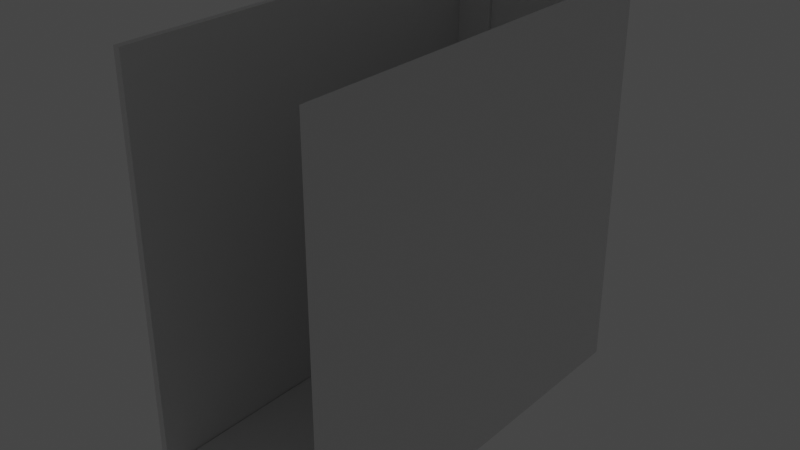 # Source: expressionism.blend  (saved by Blender 2.93.21; exported with 4.5.12 LTS)
import bpy
from mathutils import Matrix  # noqa: F401  (used for matrix-valued properties, if any)

bpy.ops.wm.read_factory_settings(use_empty=True)
scene = bpy.context.scene
scene.name = 'Scene'

# ---- collections
col_collection = bpy.data.collections.new('Collection'); scene.collection.children.link(col_collection)

# ---- materials (node trees are filled in below, after node groups)
mat_material = bpy.data.materials.new('Material')
mat_material.alpha_threshold = 0.0
mat_material.use_transparent_shadow = False
mat_material.line_color = (0.0, 0.0, 0.0, 1.0)

# ---- material node trees
mat_material.use_nodes = True; mat_material.node_tree.nodes.clear()
_N = mat_material.node_tree.nodes; _L = mat_material.node_tree.links
n0 = _N.new('ShaderNodeOutputMaterial'); n0.name = 'Material Output'; n0.location = (300, 300)
n1 = _N.new('ShaderNodeBsdfPrincipled'); n1.name = 'Principled BSDF'; n1.location = (10, 300)
n1.distribution = 'GGX'
n1.subsurface_method = 'BURLEY'
n1.inputs[2].default_value = 0.4
n1.inputs[3].default_value = 1.45
n1.inputs[27].default_value = (0.0, 0.0, 0.0, 1.0)
n1.inputs[28].default_value = 1.0
_L.new(n1.outputs[0], n0.inputs[0])
n0.is_active_output = True

# ---- world
world_world = bpy.data.worlds.new('World'); scene.world = world_world
world_world.use_nodes = True; world_world.node_tree.nodes.clear()
_N = world_world.node_tree.nodes; _L = world_world.node_tree.links
n0 = _N.new('ShaderNodeOutputWorld'); n0.name = 'World Output'; n0.location = (300, 300)
n1 = _N.new('ShaderNodeBackground'); n1.name = 'Background'; n1.location = (10, 300)
n1.inputs[0].default_value = (0.05088, 0.05088, 0.05088, 1.0)
_L.new(n1.outputs[0], n0.inputs[0])
n0.is_active_output = True
world_world.color = (0.05088, 0.05088, 0.05088)
world_world.use_sun_shadow = False
world_world.sun_shadow_jitter_overblur = 0.0

# ---- lights
light_point = bpy.data.lights.new('Point', 'POINT')
light_point.transmission_factor = 0.0
light_point.shadow_soft_size = 0.25
light_point.shadow_maximum_resolution = 0.006
light_point.use_absolute_resolution = True
light_point_001 = bpy.data.lights.new('Point.001', 'POINT')
light_point_001.transmission_factor = 0.0
light_point_001.shadow_soft_size = 0.25
light_point_001.shadow_maximum_resolution = 0.006
light_point_001.use_absolute_resolution = True
light_point_002 = bpy.data.lights.new('Point.002', 'POINT')
light_point_002.transmission_factor = 0.0
light_point_002.shadow_soft_size = 0.25
light_point_002.shadow_maximum_resolution = 0.006
light_point_002.use_absolute_resolution = True
light_point_003 = bpy.data.lights.new('Point.003', 'POINT')
light_point_003.transmission_factor = 0.0
light_point_003.shadow_soft_size = 0.25
light_point_003.shadow_maximum_resolution = 0.006
light_point_003.use_absolute_resolution = True

# ---- meshes
me_cube = bpy.data.meshes.new('Cube')
me_cube.from_pydata([(1.0, 1.0, 1.0), (1.0, 1.0, -1.0), (1.0, -1.0, 1.0), (1.0, -1.0, -1.0), (-1.0, 1.0, 1.0), (-1.0, 1.0, -1.0), (-1.0, -1.0, 1.0), (-1.0, -1.0, -1.0)], [], [(0, 4, 6, 2), (3, 2, 6, 7), (7, 6, 4, 5), (5, 1, 3, 7), (1, 0, 2, 3), (5, 4, 0, 1)])
_uv = me_cube.uv_layers.new(name='UVMap')
_uv.uv.foreach_set('vector', [0.625, 0.5, 0.875, 0.5, 0.875, 0.75, 0.625, 0.75, 0.375, 0.75, 0.625, 0.75, 0.625, 1.0, 0.375, 1.0, 0.375, 0.0, 0.625, 0.0, 0.625, 0.25, 0.375, 0.25, 0.125, 0.5, 0.375, 0.5, 0.375, 0.75, 0.125, 0.75, 0.375, 0.5, 0.625, 0.5, 0.625, 0.75, 0.375, 0.75, 0.375, 0.25, 0.625, 0.25, 0.625, 0.5, 0.375, 0.5])
me_cube.materials.append(mat_material)
me_cube.use_remesh_preserve_volume = False
me_cube.use_remesh_preserve_attributes = False
me_cube.use_mirror_vertex_groups = False
me_cube.update()
me_cube_003 = bpy.data.meshes.new('Cube.003')
me_cube_003.from_pydata([(1.0, 1.0, 1.0), (1.0, 1.0, -1.0), (1.0, -1.0, 1.0), (1.0, -1.0, -1.0), (-1.0, 1.0, 1.0), (-1.0, 1.0, -1.0), (-1.0, -1.0, 1.0), (-1.0, -1.0, -1.0)], [], [(0, 4, 6, 2), (3, 2, 6, 7), (7, 6, 4, 5), (5, 1, 3, 7), (1, 0, 2, 3), (5, 4, 0, 1)])
_uv = me_cube_003.uv_layers.new(name='UVMap')
_uv.uv.foreach_set('vector', [0.625, 0.5, 0.875, 0.5, 0.875, 0.75, 0.625, 0.75, 0.375, 0.75, 0.625, 0.75, 0.625, 1.0, 0.375, 1.0, 0.375, 0.0, 0.625, 0.0, 0.625, 0.25, 0.375, 0.25, 0.125, 0.5, 0.375, 0.5, 0.375, 0.75, 0.125, 0.75, 0.375, 0.5, 0.625, 0.5, 0.625, 0.75, 0.375, 0.75, 0.375, 0.25, 0.625, 0.25, 0.625, 0.5, 0.375, 0.5])
me_cube_003.materials.append(mat_material)
me_cube_003.use_remesh_preserve_volume = False
me_cube_003.use_remesh_preserve_attributes = False
me_cube_003.use_mirror_vertex_groups = False
me_cube_003.update()
me_cube_004 = bpy.data.meshes.new('Cube.004')
me_cube_004.from_pydata([(1.0, 1.0, 1.0), (1.0, 1.0, -1.0), (1.0, -1.0, 1.0), (1.0, -1.0, -1.0), (-1.0, 1.0, 1.0), (-1.0, 1.0, -1.0), (-1.0, -1.0, 1.0), (-1.0, -1.0, -1.0)], [], [(0, 4, 6, 2), (3, 2, 6, 7), (7, 6, 4, 5), (5, 1, 3, 7), (1, 0, 2, 3), (5, 4, 0, 1)])
_uv = me_cube_004.uv_layers.new(name='UVMap')
_uv.uv.foreach_set('vector', [0.625, 0.5, 0.875, 0.5, 0.875, 0.75, 0.625, 0.75, 0.375, 0.75, 0.625, 0.75, 0.625, 1.0, 0.375, 1.0, 0.375, 0.0, 0.625, 0.0, 0.625, 0.25, 0.375, 0.25, 0.125, 0.5, 0.375, 0.5, 0.375, 0.75, 0.125, 0.75, 0.375, 0.5, 0.625, 0.5, 0.625, 0.75, 0.375, 0.75, 0.375, 0.25, 0.625, 0.25, 0.625, 0.5, 0.375, 0.5])
me_cube_004.materials.append(mat_material)
me_cube_004.use_remesh_preserve_volume = False
me_cube_004.use_remesh_preserve_attributes = False
me_cube_004.use_mirror_vertex_groups = False
me_cube_004.update()
me_cube_005 = bpy.data.meshes.new('Cube.005')
me_cube_005.from_pydata([(1.0, 1.0, 1.0), (1.0, 1.0, -1.0), (1.0, -1.0, 1.0), (1.0, -1.0, -1.0), (-1.0, 1.0, 1.0), (-1.0, 1.0, -1.0), (-1.0, -1.0, 1.0), (-1.0, -1.0, -1.0)], [], [(0, 4, 6, 2), (3, 2, 6, 7), (7, 6, 4, 5), (5, 1, 3, 7), (1, 0, 2, 3), (5, 4, 0, 1)])
_uv = me_cube_005.uv_layers.new(name='UVMap')
_uv.uv.foreach_set('vector', [0.625, 0.5, 0.875, 0.5, 0.875, 0.75, 0.625, 0.75, 0.375, 0.75, 0.625, 0.75, 0.625, 1.0, 0.375, 1.0, 0.375, 0.0, 0.625, 0.0, 0.625, 0.25, 0.375, 0.25, 0.125, 0.5, 0.375, 0.5, 0.375, 0.75, 0.125, 0.75, 0.375, 0.5, 0.625, 0.5, 0.625, 0.75, 0.375, 0.75, 0.375, 0.25, 0.625, 0.25, 0.625, 0.5, 0.375, 0.5])
me_cube_005.materials.append(mat_material)
me_cube_005.use_remesh_preserve_volume = False
me_cube_005.use_remesh_preserve_attributes = False
me_cube_005.use_mirror_vertex_groups = False
me_cube_005.update()
me_cube_006 = bpy.data.meshes.new('Cube.006')
me_cube_006.from_pydata([(1.0, 1.0, 1.0), (1.0, 1.0, -1.0), (1.0, -1.0, 1.0), (1.0, -1.0, -1.0), (-1.0, 1.0, 1.0), (-1.0, 1.0, -1.0), (-1.0, -1.0, 1.0), (-1.0, -1.0, -1.0)], [], [(0, 4, 6, 2), (3, 2, 6, 7), (7, 6, 4, 5), (5, 1, 3, 7), (1, 0, 2, 3), (5, 4, 0, 1)])
_uv = me_cube_006.uv_layers.new(name='UVMap')
_uv.uv.foreach_set('vector', [0.625, 0.5, 0.875, 0.5, 0.875, 0.75, 0.625, 0.75, 0.375, 0.75, 0.625, 0.75, 0.625, 1.0, 0.375, 1.0, 0.375, 0.0, 0.625, 0.0, 0.625, 0.25, 0.375, 0.25, 0.125, 0.5, 0.375, 0.5, 0.375, 0.75, 0.125, 0.75, 0.375, 0.5, 0.625, 0.5, 0.625, 0.75, 0.375, 0.75, 0.375, 0.25, 0.625, 0.25, 0.625, 0.5, 0.375, 0.5])
me_cube_006.materials.append(mat_material)
me_cube_006.use_remesh_preserve_volume = False
me_cube_006.use_remesh_preserve_attributes = False
me_cube_006.use_mirror_vertex_groups = False
me_cube_006.update()
me_cube_007 = bpy.data.meshes.new('Cube.007')
me_cube_007.from_pydata([(1.0, 1.0, 1.0), (1.0, 1.0, -1.0), (1.0, -1.0, 1.0), (1.0, -1.0, -1.0), (-1.0, 1.0, 1.0), (-1.0, 1.0, -1.0), (-1.0, -1.0, 1.0), (-1.0, -1.0, -1.0)], [], [(0, 4, 6, 2), (3, 2, 6, 7), (7, 6, 4, 5), (5, 1, 3, 7), (1, 0, 2, 3), (5, 4, 0, 1)])
_uv = me_cube_007.uv_layers.new(name='UVMap')
_uv.uv.foreach_set('vector', [0.625, 0.5, 0.875, 0.5, 0.875, 0.75, 0.625, 0.75, 0.375, 0.75, 0.625, 0.75, 0.625, 1.0, 0.375, 1.0, 0.375, 0.0, 0.625, 0.0, 0.625, 0.25, 0.375, 0.25, 0.125, 0.5, 0.375, 0.5, 0.375, 0.75, 0.125, 0.75, 0.375, 0.5, 0.625, 0.5, 0.625, 0.75, 0.375, 0.75, 0.375, 0.25, 0.625, 0.25, 0.625, 0.5, 0.375, 0.5])
me_cube_007.materials.append(mat_material)
me_cube_007.use_remesh_preserve_volume = False
me_cube_007.use_remesh_preserve_attributes = False
me_cube_007.use_mirror_vertex_groups = False
me_cube_007.update()
me_cube_008 = bpy.data.meshes.new('Cube.008')
me_cube_008.from_pydata([(1.0, 1.0, 1.0), (1.0, 1.0, -1.0), (1.0, -1.0, 1.0), (1.0, -1.0, -1.0), (-1.0, 1.0, 1.0), (-1.0, 1.0, -1.0), (-1.0, -1.0, 1.0), (-1.0, -1.0, -1.0)], [], [(0, 4, 6, 2), (3, 2, 6, 7), (7, 6, 4, 5), (5, 1, 3, 7), (1, 0, 2, 3), (5, 4, 0, 1)])
_uv = me_cube_008.uv_layers.new(name='UVMap')
_uv.uv.foreach_set('vector', [0.625, 0.5, 0.875, 0.5, 0.875, 0.75, 0.625, 0.75, 0.375, 0.75, 0.625, 0.75, 0.625, 1.0, 0.375, 1.0, 0.375, 0.0, 0.625, 0.0, 0.625, 0.25, 0.375, 0.25, 0.125, 0.5, 0.375, 0.5, 0.375, 0.75, 0.125, 0.75, 0.375, 0.5, 0.625, 0.5, 0.625, 0.75, 0.375, 0.75, 0.375, 0.25, 0.625, 0.25, 0.625, 0.5, 0.375, 0.5])
me_cube_008.materials.append(mat_material)
me_cube_008.use_remesh_preserve_volume = False
me_cube_008.use_remesh_preserve_attributes = False
me_cube_008.use_mirror_vertex_groups = False
me_cube_008.update()
me_cube_011 = bpy.data.meshes.new('Cube.011')
me_cube_011.from_pydata([(1.0, 1.0, 1.0), (1.0, 1.0, -1.0), (1.0, -1.0, 1.0), (1.0, -1.0, -1.0), (-1.0, 1.0, 1.0), (-1.0, 1.0, -1.0), (-1.0, -1.0, 1.0), (-1.0, -1.0, -1.0)], [], [(0, 4, 6, 2), (3, 2, 6, 7), (7, 6, 4, 5), (5, 1, 3, 7), (1, 0, 2, 3), (5, 4, 0, 1)])
_uv = me_cube_011.uv_layers.new(name='UVMap')
_uv.uv.foreach_set('vector', [0.625, 0.5, 0.875, 0.5, 0.875, 0.75, 0.625, 0.75, 0.375, 0.75, 0.625, 0.75, 0.625, 1.0, 0.375, 1.0, 0.375, 0.0, 0.625, 0.0, 0.625, 0.25, 0.375, 0.25, 0.125, 0.5, 0.375, 0.5, 0.375, 0.75, 0.125, 0.75, 0.375, 0.5, 0.625, 0.5, 0.625, 0.75, 0.375, 0.75, 0.375, 0.25, 0.625, 0.25, 0.625, 0.5, 0.375, 0.5])
me_cube_011.materials.append(mat_material)
me_cube_011.use_remesh_preserve_volume = False
me_cube_011.use_remesh_preserve_attributes = False
me_cube_011.use_mirror_vertex_groups = False
me_cube_011.update()

# ---- objects
ob_obj_box = bpy.data.objects.new('obj_box', me_cube)
ob_obj_box_001 = bpy.data.objects.new('obj_box.001', me_cube_003)
ob_obj_box_002 = bpy.data.objects.new('obj_box.002', me_cube_004)
ob_obj_box_003 = bpy.data.objects.new('obj_box.003', me_cube_005)
ob_obj_box_004 = bpy.data.objects.new('obj_box.004', me_cube_006)
ob_obj_box_005 = bpy.data.objects.new('obj_box.005', me_cube_007)
ob_obj_box_006 = bpy.data.objects.new('obj_box.006', me_cube_008)
ob_obj_box_007 = bpy.data.objects.new('obj_box.007', me_cube_011)
ob_light = bpy.data.objects.new('light', light_point)
ob_light_001 = bpy.data.objects.new('light.001', light_point_001)
ob_light_002 = bpy.data.objects.new('light.002', light_point_002)
ob_light_003 = bpy.data.objects.new('light.003', light_point_003)

# ---- transforms, parenting, visibility, modifiers, constraints
ob_obj_box.location = (248.6, -393.0, -386.7)
ob_obj_box.scale = (8.832, 539.9, 516.2)
ob_obj_box.lock_rotations_4d = False
ob_obj_box.empty_display_type = 'ARROWS'
ob_obj_box.lineart.crease_threshold = 0.0
ob_obj_box_001.location = (-248.6, -393.0, -386.7)
ob_obj_box_001.scale = (8.832, 539.9, 516.2)
ob_obj_box_001.lock_rotations_4d = False
ob_obj_box_001.empty_display_type = 'ARROWS'
ob_obj_box_001.lineart.crease_threshold = 0.0
ob_obj_box_002.location = (-0.01668, 159.0, -386.7)
ob_obj_box_002.scale = (140.2, 5.428, 516.2)
ob_obj_box_002.lock_rotations_4d = False
ob_obj_box_002.empty_display_type = 'ARROWS'
ob_obj_box_002.lineart.crease_threshold = 0.0
ob_obj_box_003.location = (146.7, 149.6, -386.7)
ob_obj_box_003.scale = (6.471, 5.428, 516.2)
ob_obj_box_003.lock_rotations_4d = False
ob_obj_box_003.empty_display_type = 'ARROWS'
ob_obj_box_003.lineart.crease_threshold = 0.0
ob_obj_box_004.location = (-147.4, 149.6, -386.7)
ob_obj_box_004.scale = (6.471, 5.428, 516.2)
ob_obj_box_004.lock_rotations_4d = False
ob_obj_box_004.empty_display_type = 'ARROWS'
ob_obj_box_004.lineart.crease_threshold = 0.0
ob_obj_box_005.location = (196.1, 153.0, -386.7)
ob_obj_box_005.scale = (51.0, 5.428, 516.2)
ob_obj_box_005.lock_rotations_4d = False
ob_obj_box_005.empty_display_type = 'ARROWS'
ob_obj_box_005.lineart.crease_threshold = 0.0
ob_obj_box_006.location = (-197.5, 153.0, -386.7)
ob_obj_box_006.scale = (51.0, 5.428, 516.2)
ob_obj_box_006.lock_rotations_4d = False
ob_obj_box_006.empty_display_type = 'ARROWS'
ob_obj_box_006.lineart.crease_threshold = 0.0
ob_obj_box_007.location = (0.0, -369.9, -893.9)
ob_obj_box_007.scale = (237.9, 516.2, 13.69)
ob_obj_box_007.lock_rotations_4d = False
ob_obj_box_007.empty_display_type = 'ARROWS'
ob_obj_box_007.lineart.crease_threshold = 0.0
ob_light.location = (-141.3, -32.9, -3.382)
ob_light_001.location = (133.1, -42.08, 0.19)
ob_light_002.location = (-136.5, -43.35, -587.5)
ob_light_003.location = (137.8, -52.52, -583.9)

# ---- collection membership
col_collection.objects.link(ob_obj_box)
col_collection.objects.link(ob_obj_box_001)
col_collection.objects.link(ob_obj_box_002)
col_collection.objects.link(ob_obj_box_003)
col_collection.objects.link(ob_obj_box_004)
col_collection.objects.link(ob_obj_box_005)
col_collection.objects.link(ob_obj_box_006)
col_collection.objects.link(ob_obj_box_007)
col_collection.objects.link(ob_light)
col_collection.objects.link(ob_light_001)
col_collection.objects.link(ob_light_002)
col_collection.objects.link(ob_light_003)

# ---- scene / render settings (as saved in the file)
scene.frame_start = 1; scene.frame_end = 250; scene.frame_set(0)
scene.render.engine = 'BLENDER_EEVEE_NEXT'
scene.cycles.use_denoising = False
scene.cycles.samples = 128
scene.cycles.sampling_pattern = 'TABULATED_SOBOL'
scene.cycles.use_adaptive_sampling = False
scene.cycles.use_light_tree = False
scene.view_settings.view_transform = 'Filmic'
bpy.context.view_layer.update()

# ---- added for rendering (the .blend has no active camera): camera
cam_auto = bpy.data.cameras.new('AutoCamera')
cam_auto.lens = 50.0
cam_auto.sensor_width = 36.0
cam_auto.clip_end = 25904.8
ob_auto_camera = bpy.data.objects.new('AutoCamera', cam_auto)
scene.collection.objects.link(ob_auto_camera)
ob_auto_camera.location = (1476.05, -2155.51, 791.841)
ob_auto_camera.rotation_euler = (1.09748, -7.21219e-08, 0.694738)
scene.camera = ob_auto_camera
bpy.context.view_layer.update()

